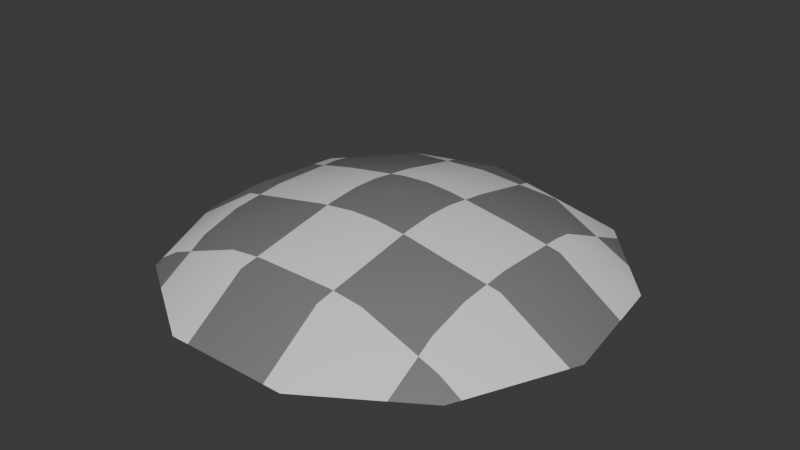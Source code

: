 # Source: eye.blend  (saved by Blender 4.2.66; exported with 4.5.12 LTS)
import bpy
from mathutils import Matrix  # noqa: F401  (used for matrix-valued properties, if any)

bpy.ops.wm.read_factory_settings(use_empty=True)
scene = bpy.context.scene
scene.name = 'Scene'

# ---- materials (node trees are filled in below, after node groups)
mat_material_001 = bpy.data.materials.new('Material.001')

# ---- material node trees
mat_material_001.use_nodes = True; mat_material_001.node_tree.nodes.clear()
_N = mat_material_001.node_tree.nodes; _L = mat_material_001.node_tree.links
n0 = _N.new('ShaderNodeBsdfPrincipled'); n0.name = 'Principled BSDF'; n0.location = (10, 300)
n1 = _N.new('ShaderNodeOutputMaterial'); n1.name = 'Material Output'; n1.location = (300, 300)
n2 = _N.new('ShaderNodeTexChecker'); n2.name = 'Checker Texture'; n2.location = (-357, 221)
n3 = _N.new('ShaderNodeUVMap'); n3.name = 'UV Map'; n3.location = (-570, 190)
_L.new(n0.outputs[0], n1.inputs[0])
_L.new(n2.outputs[0], n0.inputs[0])
_L.new(n3.outputs[0], n2.inputs[0])
n1.is_active_output = True

# ---- world
world_world = bpy.data.worlds.new('World'); scene.world = world_world
world_world.use_nodes = True; world_world.node_tree.nodes.clear()
_N = world_world.node_tree.nodes; _L = world_world.node_tree.links
n0 = _N.new('ShaderNodeOutputWorld'); n0.name = 'World Output'; n0.location = (300, 300)
n1 = _N.new('ShaderNodeBackground'); n1.name = 'Background'; n1.location = (10, 300)
n1.inputs[0].default_value = (0.05088, 0.05088, 0.05088, 1.0)
_L.new(n1.outputs[0], n0.inputs[0])
n0.is_active_output = True
world_world.color = (0.05088, 0.05088, 0.05088)
world_world.sun_shadow_jitter_overblur = 0.0

# ---- meshes
me_sphere = bpy.data.meshes.new('Sphere')
me_sphere.from_pydata([(0.3823, 0.5949, 0.1947), (0.5406, 0.8413, 0.0), (0.6432, 0.2937, 0.1947), (0.9096, 0.4154, 0.0), (0.6999, -0.1006, 0.1947), (0.9898, -0.1423, 0.0), (0.5344, -0.4631, 0.1947), (0.7557, -0.6549, 0.0), (0.1992, -0.6785, 0.1947), (0.2817, -0.9595, 0.0), (-0.001099, 0.005361, 0.3402), (-0.1992, -0.6785, 0.1947), (-0.2817, -0.9595, 0.0), (-0.5344, -0.4631, 0.1947), (-0.7557, -0.6549, 0.0), (-0.6999, -0.1006, 0.1947), (-0.9898, -0.1423, 0.0), (-0.6432, 0.2937, 0.1947), (-0.9096, 0.4154, 0.0), (-0.3823, 0.5949, 0.1947), (-0.5406, 0.8413, 0.0), (-2.682e-07, 0.7071, 0.1947), (-4.172e-07, 1.0, 0.0)], [], [(21, 10, 0), (22, 21, 0, 1), (0, 10, 2), (1, 0, 2, 3), (2, 10, 4), (3, 2, 4, 5), (4, 10, 6), (5, 4, 6, 7), (6, 10, 8), (7, 6, 8, 9), (9, 8, 11, 12), (8, 10, 11), (12, 11, 13, 14), (11, 10, 13), (14, 13, 15, 16), (13, 10, 15), (16, 15, 17, 18), (15, 10, 17), (18, 17, 19, 20), (17, 10, 19), (19, 10, 21), (20, 19, 21, 22)])
me_sphere.polygons.foreach_set('use_smooth', [True] * 22)
_uv = me_sphere.uv_layers.new(name='UVMap')
_uv.uv.foreach_set('vector', [0.5001, 0.8567, 0.4995, 0.5023, 0.6932, 0.8, 0.5001, 1.005, 0.5001, 0.8567, 0.6932, 0.8, 0.7732, 0.9245, 0.6932, 0.8, 0.4995, 0.5023, 0.825, 0.6479, 0.7732, 0.9245, 0.6932, 0.8, 0.825, 0.6479, 0.9596, 0.7094, 0.825, 0.6479, 0.4995, 0.5023, 0.8536, 0.4487, 0.9596, 0.7094, 0.825, 0.6479, 0.8536, 0.4487, 1.0, 0.4277, 0.8536, 0.4487, 0.4995, 0.5023, 0.77, 0.2656, 1.0, 0.4277, 0.8536, 0.4487, 0.77, 0.2656, 0.8819, 0.1688, 0.77, 0.2656, 0.4995, 0.5023, 0.6007, 0.1568, 0.8819, 0.1688, 0.77, 0.2656, 0.6007, 0.1568, 0.6424, 0.01487, 0.6424, 0.01487, 0.6007, 0.1568, 0.3995, 0.1568, 0.3578, 0.01487, 0.6007, 0.1568, 0.4995, 0.5023, 0.3995, 0.1568, 0.3578, 0.01487, 0.3995, 0.1568, 0.2301, 0.2656, 0.1183, 0.1688, 0.3995, 0.1568, 0.4995, 0.5023, 0.2301, 0.2656, 0.1183, 0.1688, 0.2301, 0.2656, 0.1465, 0.4487, 9.263e-05, 0.4277, 0.2301, 0.2656, 0.4995, 0.5023, 0.1465, 0.4487, 9.263e-05, 0.4277, 0.1465, 0.4487, 0.1752, 0.6479, 0.0406, 0.7094, 0.1465, 0.4487, 0.4995, 0.5023, 0.1752, 0.6479, 0.0406, 0.7094, 0.1752, 0.6479, 0.307, 0.8, 0.227, 0.9245, 0.1752, 0.6479, 0.4995, 0.5023, 0.307, 0.8, 0.307, 0.8, 0.4995, 0.5023, 0.5001, 0.8567, 0.227, 0.9245, 0.307, 0.8, 0.5001, 0.8567, 0.5001, 1.005])
me_sphere.materials.append(mat_material_001)
me_sphere.update()

# ---- objects
ob_lod0 = bpy.data.objects.new('LOD0', me_sphere)

# ---- transforms, parenting, visibility, modifiers, constraints
ob_lod0.location = (0.0, 0.0, 0.0)

# ---- collection membership
scene.collection.objects.link(ob_lod0)

# ---- scene / render settings (as saved in the file)
scene.frame_start = 1; scene.frame_end = 250; scene.frame_set(1)
scene.render.engine = 'BLENDER_EEVEE_NEXT'
bpy.context.view_layer.update()

# ---- added for rendering (the .blend has no active camera and no usable light): camera, sun
cam_auto = bpy.data.cameras.new('AutoCamera')
cam_auto.lens = 50.0
cam_auto.sensor_width = 36.0
cam_auto.clip_end = 1000.0
ob_auto_camera = bpy.data.objects.new('AutoCamera', cam_auto)
scene.collection.objects.link(ob_auto_camera)
ob_auto_camera.location = (2.5963, -3.0953, 2.24715)
ob_auto_camera.rotation_euler = (1.09748, -7.21219e-08, 0.694738)
scene.camera = ob_auto_camera
light_auto_sun = bpy.data.lights.new('AutoSun', 'SUN')
light_auto_sun.energy = 3.0
light_auto_sun.angle = 0.0523599
ob_auto_sun = bpy.data.objects.new('AutoSun', light_auto_sun)
scene.collection.objects.link(ob_auto_sun)
ob_auto_sun.rotation_euler = (0.872665, 0.174533, 0.523599)
bpy.context.view_layer.update()
